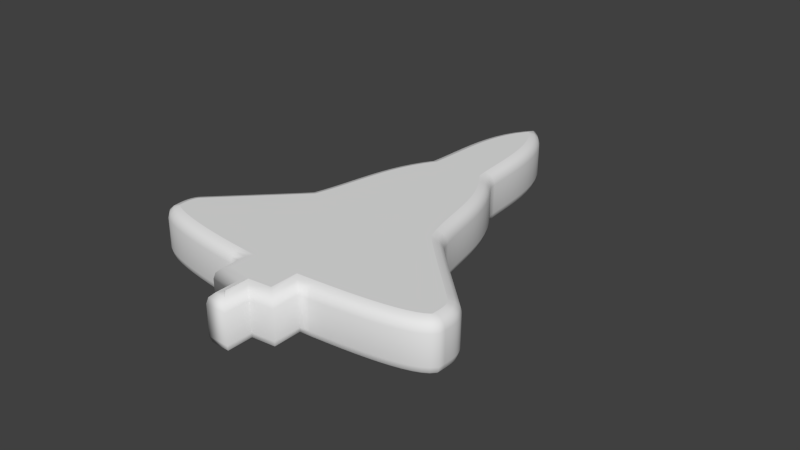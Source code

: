 # Source: Nave1.blend  (saved by Blender 2.69.0; exported with 4.5.12 LTS)
import bpy
from mathutils import Matrix  # noqa: F401  (used for matrix-valued properties, if any)

bpy.ops.wm.read_factory_settings(use_empty=True)
scene = bpy.context.scene
scene.name = 'Scene'

# ---- collections
col_collection_1 = bpy.data.collections.new('Collection 1'); scene.collection.children.link(col_collection_1)

# ---- world
world_world = bpy.data.worlds.new('World'); scene.world = world_world
world_world.color = (0.05088, 0.05088, 0.05088)
world_world.use_sun_shadow = False
world_world.sun_shadow_jitter_overblur = 0.0
world_world.cycles.sampling_method = 'MANUAL'
world_world.cycles.sample_map_resolution = 256

# ---- curves / text
cu_beziercurve_002 = bpy.data.curves.new('BezierCurve.002', 'CURVE')
cu_beziercurve_002.dimensions = '2D'
_sp = cu_beziercurve_002.splines.new('BEZIER'); _sp.bezier_points.add(16)
_sp.bezier_points.foreach_set('co', [1.055, 4.853, 0.0, -0.1521, 1.062, 0.0, -2.348, -1.121, 0.0, -2.467, -1.962, 0.0, 1.09, -2.711, 0.0, 1.09, -3.479, 0.0, 1.836, -3.614, 0.0, 1.835, -4.349, 0.0, 2.209, -4.361, 0.0, 2.22, -3.614, 0.0, 2.92, -3.542, 0.0, 2.928, -2.703, 0.0, 6.535, -1.965, 0.0, 6.36, -1.032, 0.0, 4.172, 1.124, 0.0, 2.956, 4.86, 0.0, 2.027, 8.675, 0.0])
_sp.bezier_points.foreach_set('handle_left', [1.191, 6.04, 0.0, 0.224, 2.247, 0.0, -1.616, -0.3936, 0.0, -2.511, -1.634, 0.0, -0.3454, -2.616, 0.0, 1.09, -3.223, 0.0, 1.587, -3.569, 0.0, 1.835, -4.104, 0.0, 2.084, -4.357, 0.0, 2.216, -3.863, 0.0, 2.687, -3.566, 0.0, 2.926, -2.982, 0.0, 6.225, -2.402, 0.0, 6.549, -1.307, 0.0, 4.928, 0.3222, 0.0, 3.889, 3.602, 0.0, 2.965, 7.756, 0.0])
_sp.bezier_points.foreach_set('handle_right', [0.2167, 3.672, 0.0, -1.163, 0.05083, 0.0, -2.519, -1.33, 0.0, -2.21, -2.33, 0.0, 1.09, -2.967, 0.0, 1.339, -3.524, 0.0, 1.835, -3.859, 0.0, 1.959, -4.353, 0.0, 2.213, -4.112, 0.0, 2.453, -3.59, 0.0, 2.923, -3.262, 0.0, 4.714, -2.584, 0.0, 6.572, -1.369, 0.0, 5.631, -0.3135, 0.0, 3.736, 2.343, 0.0, 2.821, 5.827, 0.0, 1.03, 7.703, 0.0])
for _p, _l, _r in zip(_sp.bezier_points, ['FREE', 'FREE', 'VECTOR', 'FREE', 'FREE', 'VECTOR', 'VECTOR', 'VECTOR', 'VECTOR', 'VECTOR', 'VECTOR', 'VECTOR', 'FREE', 'FREE', 'FREE', 'FREE', 'FREE'], ['FREE', 'FREE', 'FREE', 'FREE', 'VECTOR', 'VECTOR', 'VECTOR', 'VECTOR', 'VECTOR', 'VECTOR', 'VECTOR', 'FREE', 'FREE', 'VECTOR', 'FREE', 'FREE', 'FREE']): _p.handle_left_type = _l; _p.handle_right_type = _r
_sp.order_u = 0
_sp.order_v = 0
_sp.use_cyclic_u = True
cu_beziercurve_002.use_path = True
cu_beziercurve_002.use_path_clamp = True
cu_beziercurve_002.bevel_resolution = 2
cu_beziercurve_002.offset = -0.192
cu_beziercurve_002.extrude = 0.448
cu_beziercurve_002.bevel_depth = 0.3324
cu_beziercurve_002.fill_mode = 'BOTH'

# ---- objects
ob_nave_principal = bpy.data.objects.new('Nave Principal', cu_beziercurve_002)

# ---- transforms, parenting, visibility, modifiers, constraints
ob_nave_principal.location = (-2.432, -1.584, 0.0)
ob_nave_principal.lineart.crease_threshold = 0.0

# ---- collection membership
col_collection_1.objects.link(ob_nave_principal)

# ---- scene / render settings (as saved in the file)
scene.frame_start = 1; scene.frame_end = 250; scene.frame_set(1)
scene.render.engine = 'BLENDER_EEVEE_NEXT'
scene.render.image_settings.compression = 90
scene.render.resolution_percentage = 50
scene.render.dither_intensity = 0.0
scene.cycles.use_denoising = False
scene.cycles.samples = 10
scene.cycles.sampling_pattern = 'TABULATED_SOBOL'
scene.cycles.light_sampling_threshold = 0.0
scene.cycles.use_adaptive_sampling = False
scene.cycles.use_light_tree = False
scene.cycles.blur_glossy = 0.0
scene.cycles.volume_bounces = 1
scene.cycles.pixel_filter_type = 'GAUSSIAN'
scene.cycles.sample_clamp_indirect = 0.0
scene.view_settings.view_transform = 'Standard'
bpy.context.view_layer.update()

# ---- added for rendering (the .blend has no active camera and no usable light): camera, sun
cam_auto = bpy.data.cameras.new('AutoCamera')
cam_auto.lens = 50.0
cam_auto.sensor_width = 36.0
cam_auto.clip_end = 1000.0
ob_auto_camera = bpy.data.objects.new('AutoCamera', cam_auto)
scene.collection.objects.link(ob_auto_camera)
ob_auto_camera.location = (16.9382, -20.2312, 13.8695)
ob_auto_camera.rotation_euler = (1.09748, -7.21219e-08, 0.694738)
scene.camera = ob_auto_camera
light_auto_sun = bpy.data.lights.new('AutoSun', 'SUN')
light_auto_sun.energy = 3.0
light_auto_sun.angle = 0.0523599
ob_auto_sun = bpy.data.objects.new('AutoSun', light_auto_sun)
scene.collection.objects.link(ob_auto_sun)
ob_auto_sun.rotation_euler = (0.872665, 0.174533, 0.523599)
bpy.context.view_layer.update()
